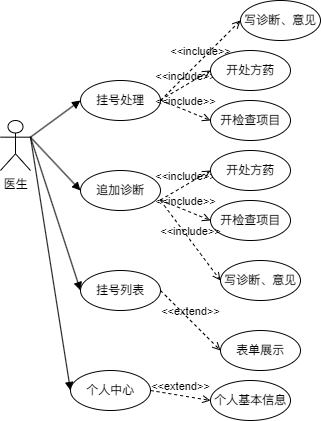

The diagram above was exported from draw.io. Its source (the exported page's mxGraphModel, read from the mxfile embedded in the PNG):
<mxGraphModel dx="1841" dy="1042" grid="1" gridSize="10" guides="1" tooltips="1" connect="1" arrows="1" fold="1" page="1" pageScale="1" pageWidth="827" pageHeight="1169" math="0" shadow="0">
  <root>
    <mxCell id="0" />
    <mxCell id="1" parent="0" />
    <mxCell id="hjI-Dj9mIxRNK9Y6hMUv-1" value="医生" style="shape=umlActor;verticalLabelPosition=bottom;verticalAlign=top;html=1;" vertex="1" parent="1">
      <mxGeometry x="180" y="400" width="30" height="50" as="geometry" />
    </mxCell>
    <mxCell id="hjI-Dj9mIxRNK9Y6hMUv-5" value="" style="html=1;verticalAlign=bottom;labelBackgroundColor=none;endArrow=block;endFill=1;rounded=0;exitX=1;exitY=0.3333333333333333;exitDx=0;exitDy=0;exitPerimeter=0;" edge="1" parent="1" source="hjI-Dj9mIxRNK9Y6hMUv-1">
      <mxGeometry width="160" relative="1" as="geometry">
        <mxPoint x="330" y="530" as="sourcePoint" />
        <mxPoint x="260" y="380" as="targetPoint" />
      </mxGeometry>
    </mxCell>
    <mxCell id="hjI-Dj9mIxRNK9Y6hMUv-6" value="挂号处理" style="ellipse;whiteSpace=wrap;html=1;" vertex="1" parent="1">
      <mxGeometry x="260" y="360" width="80" height="40" as="geometry" />
    </mxCell>
    <mxCell id="hjI-Dj9mIxRNK9Y6hMUv-7" value="&amp;lt;&amp;lt;include&amp;gt;&amp;gt;" style="html=1;verticalAlign=bottom;labelBackgroundColor=none;endArrow=open;endFill=0;dashed=1;rounded=0;" edge="1" parent="1">
      <mxGeometry width="160" relative="1" as="geometry">
        <mxPoint x="340" y="379.5" as="sourcePoint" />
        <mxPoint x="390" y="350" as="targetPoint" />
      </mxGeometry>
    </mxCell>
    <mxCell id="hjI-Dj9mIxRNK9Y6hMUv-8" value="开处方药" style="ellipse;whiteSpace=wrap;html=1;" vertex="1" parent="1">
      <mxGeometry x="390" y="330" width="80" height="40" as="geometry" />
    </mxCell>
    <mxCell id="hjI-Dj9mIxRNK9Y6hMUv-9" value="&amp;lt;&amp;lt;include&amp;gt;&amp;gt;" style="html=1;verticalAlign=bottom;labelBackgroundColor=none;endArrow=open;endFill=0;dashed=1;rounded=0;" edge="1" parent="1">
      <mxGeometry width="160" relative="1" as="geometry">
        <mxPoint x="340" y="379.5" as="sourcePoint" />
        <mxPoint x="390" y="400" as="targetPoint" />
      </mxGeometry>
    </mxCell>
    <mxCell id="hjI-Dj9mIxRNK9Y6hMUv-10" value="开检查项目" style="ellipse;whiteSpace=wrap;html=1;" vertex="1" parent="1">
      <mxGeometry x="390" y="380" width="80" height="40" as="geometry" />
    </mxCell>
    <mxCell id="hjI-Dj9mIxRNK9Y6hMUv-12" value="追加诊断" style="ellipse;whiteSpace=wrap;html=1;" vertex="1" parent="1">
      <mxGeometry x="260" y="450" width="80" height="40" as="geometry" />
    </mxCell>
    <mxCell id="hjI-Dj9mIxRNK9Y6hMUv-14" value="" style="html=1;verticalAlign=bottom;labelBackgroundColor=none;endArrow=block;endFill=1;rounded=0;exitX=1;exitY=0.3333333333333333;exitDx=0;exitDy=0;exitPerimeter=0;" edge="1" parent="1" source="hjI-Dj9mIxRNK9Y6hMUv-1">
      <mxGeometry width="160" relative="1" as="geometry">
        <mxPoint x="210" y="420" as="sourcePoint" />
        <mxPoint x="260" y="470" as="targetPoint" />
      </mxGeometry>
    </mxCell>
    <mxCell id="hjI-Dj9mIxRNK9Y6hMUv-15" value="&amp;lt;&amp;lt;include&amp;gt;&amp;gt;" style="html=1;verticalAlign=bottom;labelBackgroundColor=none;endArrow=open;endFill=0;dashed=1;rounded=0;" edge="1" parent="1">
      <mxGeometry width="160" relative="1" as="geometry">
        <mxPoint x="340" y="479.5" as="sourcePoint" />
        <mxPoint x="390" y="450" as="targetPoint" />
      </mxGeometry>
    </mxCell>
    <mxCell id="hjI-Dj9mIxRNK9Y6hMUv-16" value="开处方药" style="ellipse;whiteSpace=wrap;html=1;" vertex="1" parent="1">
      <mxGeometry x="390" y="430" width="80" height="40" as="geometry" />
    </mxCell>
    <mxCell id="hjI-Dj9mIxRNK9Y6hMUv-17" value="&amp;lt;&amp;lt;include&amp;gt;&amp;gt;" style="html=1;verticalAlign=bottom;labelBackgroundColor=none;endArrow=open;endFill=0;dashed=1;rounded=0;" edge="1" parent="1">
      <mxGeometry width="160" relative="1" as="geometry">
        <mxPoint x="340" y="479.5" as="sourcePoint" />
        <mxPoint x="390" y="500" as="targetPoint" />
      </mxGeometry>
    </mxCell>
    <mxCell id="hjI-Dj9mIxRNK9Y6hMUv-18" value="开检查项目" style="ellipse;whiteSpace=wrap;html=1;" vertex="1" parent="1">
      <mxGeometry x="390" y="480" width="80" height="40" as="geometry" />
    </mxCell>
    <mxCell id="hjI-Dj9mIxRNK9Y6hMUv-19" value="&amp;lt;&amp;lt;include&amp;gt;&amp;gt;" style="html=1;verticalAlign=bottom;labelBackgroundColor=none;endArrow=open;endFill=0;dashed=1;rounded=0;entryX=0;entryY=0.5;entryDx=0;entryDy=0;" edge="1" parent="1" target="hjI-Dj9mIxRNK9Y6hMUv-20">
      <mxGeometry width="160" relative="1" as="geometry">
        <mxPoint x="340" y="380" as="sourcePoint" />
        <mxPoint x="390" y="310" as="targetPoint" />
      </mxGeometry>
    </mxCell>
    <mxCell id="hjI-Dj9mIxRNK9Y6hMUv-20" value="写诊断、意见" style="ellipse;whiteSpace=wrap;html=1;" vertex="1" parent="1">
      <mxGeometry x="420" y="280" width="80" height="40" as="geometry" />
    </mxCell>
    <mxCell id="hjI-Dj9mIxRNK9Y6hMUv-21" value="&amp;lt;&amp;lt;include&amp;gt;&amp;gt;" style="html=1;verticalAlign=bottom;labelBackgroundColor=none;endArrow=open;endFill=0;dashed=1;rounded=0;" edge="1" parent="1">
      <mxGeometry width="160" relative="1" as="geometry">
        <mxPoint x="340" y="480" as="sourcePoint" />
        <mxPoint x="400" y="560" as="targetPoint" />
      </mxGeometry>
    </mxCell>
    <mxCell id="hjI-Dj9mIxRNK9Y6hMUv-22" value="写诊断、意见" style="ellipse;whiteSpace=wrap;html=1;" vertex="1" parent="1">
      <mxGeometry x="400" y="540" width="80" height="40" as="geometry" />
    </mxCell>
    <mxCell id="hjI-Dj9mIxRNK9Y6hMUv-23" value="" style="html=1;verticalAlign=bottom;labelBackgroundColor=none;endArrow=block;endFill=1;rounded=0;exitX=1;exitY=0.3333333333333333;exitDx=0;exitDy=0;exitPerimeter=0;" edge="1" parent="1" source="hjI-Dj9mIxRNK9Y6hMUv-1">
      <mxGeometry width="160" relative="1" as="geometry">
        <mxPoint x="160" y="570" as="sourcePoint" />
        <mxPoint x="260" y="570" as="targetPoint" />
      </mxGeometry>
    </mxCell>
    <mxCell id="hjI-Dj9mIxRNK9Y6hMUv-24" value="挂号列表" style="ellipse;whiteSpace=wrap;html=1;" vertex="1" parent="1">
      <mxGeometry x="260" y="550" width="80" height="40" as="geometry" />
    </mxCell>
    <mxCell id="hjI-Dj9mIxRNK9Y6hMUv-25" value="&amp;lt;&amp;lt;extend&amp;gt;&amp;gt;" style="html=1;verticalAlign=bottom;labelBackgroundColor=none;endArrow=open;endFill=0;dashed=1;rounded=0;exitX=1;exitY=0.5;exitDx=0;exitDy=0;" edge="1" parent="1" source="hjI-Dj9mIxRNK9Y6hMUv-24">
      <mxGeometry width="160" relative="1" as="geometry">
        <mxPoint x="350" y="580" as="sourcePoint" />
        <mxPoint x="400" y="630" as="targetPoint" />
      </mxGeometry>
    </mxCell>
    <mxCell id="hjI-Dj9mIxRNK9Y6hMUv-26" value="表单展示" style="ellipse;whiteSpace=wrap;html=1;" vertex="1" parent="1">
      <mxGeometry x="400" y="610" width="80" height="40" as="geometry" />
    </mxCell>
    <mxCell id="hjI-Dj9mIxRNK9Y6hMUv-27" value="" style="html=1;verticalAlign=bottom;labelBackgroundColor=none;endArrow=block;endFill=1;rounded=0;exitX=1;exitY=0.3333333333333333;exitDx=0;exitDy=0;exitPerimeter=0;" edge="1" parent="1" source="hjI-Dj9mIxRNK9Y6hMUv-1">
      <mxGeometry width="160" relative="1" as="geometry">
        <mxPoint x="330" y="530" as="sourcePoint" />
        <mxPoint x="250" y="670" as="targetPoint" />
      </mxGeometry>
    </mxCell>
    <mxCell id="hjI-Dj9mIxRNK9Y6hMUv-28" value="个人中心" style="ellipse;whiteSpace=wrap;html=1;" vertex="1" parent="1">
      <mxGeometry x="250" y="650" width="80" height="40" as="geometry" />
    </mxCell>
    <mxCell id="hjI-Dj9mIxRNK9Y6hMUv-31" value="&amp;lt;&amp;lt;extend&amp;gt;&amp;gt;" style="html=1;verticalAlign=bottom;labelBackgroundColor=none;endArrow=open;endFill=0;dashed=1;rounded=0;exitX=1;exitY=0.5;exitDx=0;exitDy=0;" edge="1" parent="1" source="hjI-Dj9mIxRNK9Y6hMUv-28">
      <mxGeometry width="160" relative="1" as="geometry">
        <mxPoint x="330" y="530" as="sourcePoint" />
        <mxPoint x="390" y="680" as="targetPoint" />
      </mxGeometry>
    </mxCell>
    <mxCell id="hjI-Dj9mIxRNK9Y6hMUv-32" value="个人基本信息" style="ellipse;whiteSpace=wrap;html=1;" vertex="1" parent="1">
      <mxGeometry x="390" y="660" width="80" height="40" as="geometry" />
    </mxCell>
  </root>
</mxGraphModel>